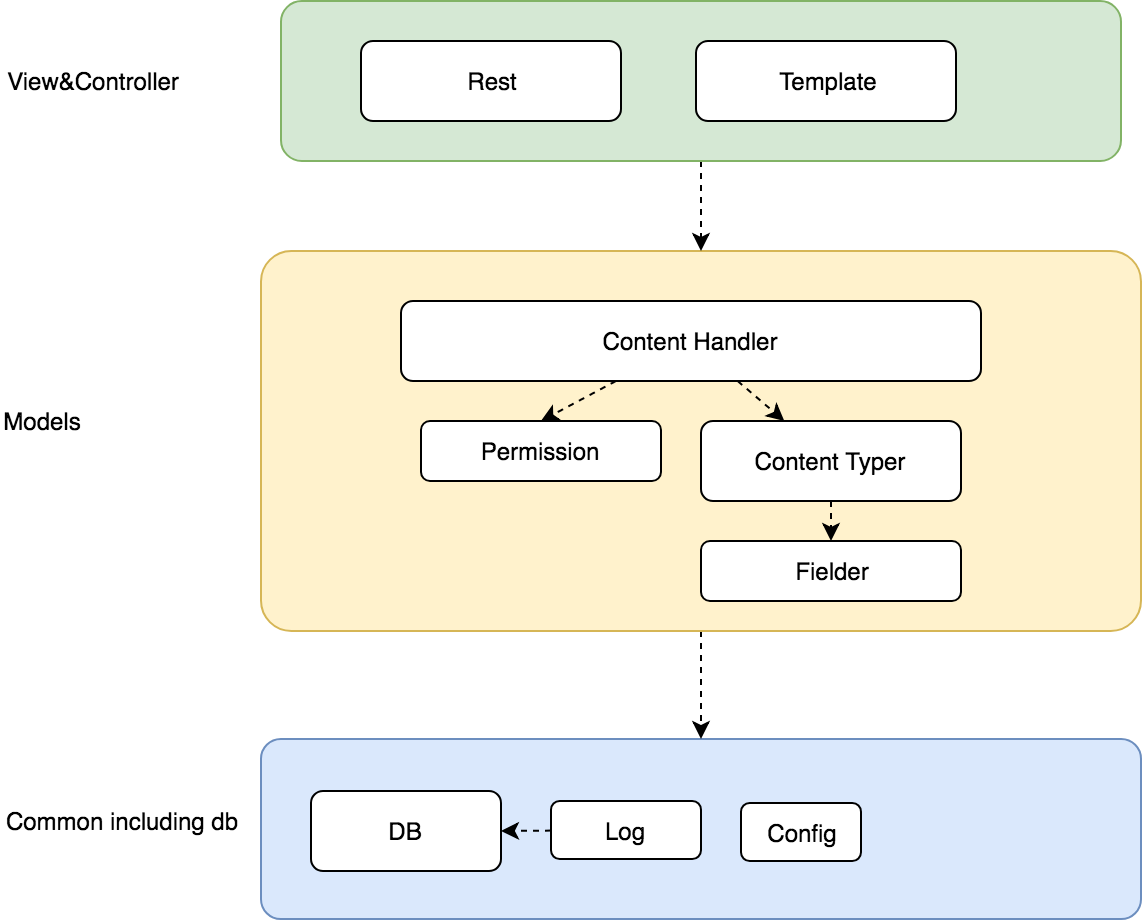

The diagram above was exported from draw.io. Its source (the exported page's mxGraphModel, read from the mxfile embedded in the PNG):
<mxGraphModel dx="758" dy="448" grid="1" gridSize="10" guides="1" tooltips="1" connect="1" arrows="1" fold="1" page="1" pageScale="1" pageWidth="827" pageHeight="1169" math="0" shadow="0">
  <root>
    <mxCell id="0" />
    <mxCell id="1" parent="0" />
    <mxCell id="Qm6cIU2Glh3AgiWMxtx6-23" value="" style="rounded=1;whiteSpace=wrap;html=1;fillColor=#dae8fc;strokeColor=#6c8ebf;arcSize=11;" parent="1" vertex="1">
      <mxGeometry x="160" y="560" width="440" height="90" as="geometry" />
    </mxCell>
    <mxCell id="Qm6cIU2Glh3AgiWMxtx6-12" style="edgeStyle=none;rounded=0;orthogonalLoop=1;jettySize=auto;html=1;dashed=1;entryX=0.5;entryY=0;entryDx=0;entryDy=0;" parent="1" source="Qm6cIU2Glh3AgiWMxtx6-8" target="Qm6cIU2Glh3AgiWMxtx6-23" edge="1">
      <mxGeometry relative="1" as="geometry" />
    </mxCell>
    <mxCell id="Qm6cIU2Glh3AgiWMxtx6-8" value="" style="rounded=1;whiteSpace=wrap;html=1;fillColor=#fff2cc;strokeColor=#d6b656;arcSize=8;" parent="1" vertex="1">
      <mxGeometry x="160" y="316" width="440" height="190" as="geometry" />
    </mxCell>
    <mxCell id="Qm6cIU2Glh3AgiWMxtx6-6" style="edgeStyle=none;rounded=0;orthogonalLoop=1;jettySize=auto;html=1;dashed=1;" parent="1" source="Qm6cIU2Glh3AgiWMxtx6-1" target="Qm6cIU2Glh3AgiWMxtx6-2" edge="1">
      <mxGeometry relative="1" as="geometry" />
    </mxCell>
    <mxCell id="LhgQauleFUoStwm5Y_gP-1" style="edgeStyle=none;rounded=0;orthogonalLoop=1;jettySize=auto;html=1;entryX=0.5;entryY=0;entryDx=0;entryDy=0;dashed=1;" edge="1" parent="1" source="Qm6cIU2Glh3AgiWMxtx6-1" target="Qm6cIU2Glh3AgiWMxtx6-11">
      <mxGeometry relative="1" as="geometry" />
    </mxCell>
    <mxCell id="Qm6cIU2Glh3AgiWMxtx6-1" value="Content Handler" style="rounded=1;whiteSpace=wrap;html=1;" parent="1" vertex="1">
      <mxGeometry x="230" y="341" width="290" height="40" as="geometry" />
    </mxCell>
    <mxCell id="Qm6cIU2Glh3AgiWMxtx6-5" style="edgeStyle=none;rounded=0;orthogonalLoop=1;jettySize=auto;html=1;dashed=1;" parent="1" source="Qm6cIU2Glh3AgiWMxtx6-2" target="Qm6cIU2Glh3AgiWMxtx6-3" edge="1">
      <mxGeometry relative="1" as="geometry" />
    </mxCell>
    <mxCell id="Qm6cIU2Glh3AgiWMxtx6-2" value="Content Typer" style="rounded=1;whiteSpace=wrap;html=1;" parent="1" vertex="1">
      <mxGeometry x="380" y="401" width="130" height="40" as="geometry" />
    </mxCell>
    <mxCell id="Qm6cIU2Glh3AgiWMxtx6-3" value="Fielder" style="rounded=1;whiteSpace=wrap;html=1;" parent="1" vertex="1">
      <mxGeometry x="380" y="461" width="130" height="30" as="geometry" />
    </mxCell>
    <mxCell id="Qm6cIU2Glh3AgiWMxtx6-7" style="edgeStyle=none;rounded=0;orthogonalLoop=1;jettySize=auto;html=1;exitX=0.75;exitY=1;exitDx=0;exitDy=0;dashed=1;" parent="1" source="Qm6cIU2Glh3AgiWMxtx6-3" target="Qm6cIU2Glh3AgiWMxtx6-3" edge="1">
      <mxGeometry relative="1" as="geometry" />
    </mxCell>
    <mxCell id="Qm6cIU2Glh3AgiWMxtx6-9" value="DB" style="rounded=1;whiteSpace=wrap;html=1;" parent="1" vertex="1">
      <mxGeometry x="185" y="586" width="95" height="40" as="geometry" />
    </mxCell>
    <mxCell id="Qm6cIU2Glh3AgiWMxtx6-15" style="edgeStyle=none;rounded=0;orthogonalLoop=1;jettySize=auto;html=1;entryX=1;entryY=0.5;entryDx=0;entryDy=0;dashed=1;" parent="1" source="Qm6cIU2Glh3AgiWMxtx6-10" target="Qm6cIU2Glh3AgiWMxtx6-9" edge="1">
      <mxGeometry relative="1" as="geometry" />
    </mxCell>
    <mxCell id="Qm6cIU2Glh3AgiWMxtx6-10" value="Log" style="rounded=1;whiteSpace=wrap;html=1;" parent="1" vertex="1">
      <mxGeometry x="305" y="591" width="75" height="29" as="geometry" />
    </mxCell>
    <mxCell id="Qm6cIU2Glh3AgiWMxtx6-11" value="Permission" style="rounded=1;whiteSpace=wrap;html=1;" parent="1" vertex="1">
      <mxGeometry x="240" y="401" width="120" height="30" as="geometry" />
    </mxCell>
    <mxCell id="Qm6cIU2Glh3AgiWMxtx6-19" style="edgeStyle=none;rounded=0;orthogonalLoop=1;jettySize=auto;html=1;entryX=0.5;entryY=0;entryDx=0;entryDy=0;dashed=1;" parent="1" source="Qm6cIU2Glh3AgiWMxtx6-16" target="Qm6cIU2Glh3AgiWMxtx6-8" edge="1">
      <mxGeometry relative="1" as="geometry" />
    </mxCell>
    <mxCell id="Qm6cIU2Glh3AgiWMxtx6-16" value="" style="rounded=1;whiteSpace=wrap;html=1;fillColor=#d5e8d4;strokeColor=#82b366;arcSize=13;" parent="1" vertex="1">
      <mxGeometry x="170" y="191" width="420" height="80" as="geometry" />
    </mxCell>
    <mxCell id="Qm6cIU2Glh3AgiWMxtx6-17" value="Rest" style="rounded=1;whiteSpace=wrap;html=1;" parent="1" vertex="1">
      <mxGeometry x="210" y="211" width="130" height="40" as="geometry" />
    </mxCell>
    <mxCell id="Qm6cIU2Glh3AgiWMxtx6-18" value="Template" style="rounded=1;whiteSpace=wrap;html=1;" parent="1" vertex="1">
      <mxGeometry x="377.5" y="211" width="130" height="40" as="geometry" />
    </mxCell>
    <mxCell id="Qm6cIU2Glh3AgiWMxtx6-20" value="Models" style="text;html=1;strokeColor=none;fillColor=none;align=center;verticalAlign=middle;whiteSpace=wrap;rounded=0;" parent="1" vertex="1">
      <mxGeometry x="30" y="391" width="40" height="20" as="geometry" />
    </mxCell>
    <mxCell id="Qm6cIU2Glh3AgiWMxtx6-21" value="Common including db" style="text;html=1;strokeColor=none;fillColor=none;align=center;verticalAlign=middle;whiteSpace=wrap;rounded=0;" parent="1" vertex="1">
      <mxGeometry x="30" y="591" width="120" height="20" as="geometry" />
    </mxCell>
    <mxCell id="Qm6cIU2Glh3AgiWMxtx6-22" value="View&amp;amp;Controller" style="text;html=1;strokeColor=none;fillColor=none;align=center;verticalAlign=middle;whiteSpace=wrap;rounded=0;" parent="1" vertex="1">
      <mxGeometry x="40" y="221" width="70" height="20" as="geometry" />
    </mxCell>
    <mxCell id="LhgQauleFUoStwm5Y_gP-2" value="Config" style="rounded=1;whiteSpace=wrap;html=1;" vertex="1" parent="1">
      <mxGeometry x="400" y="592" width="60" height="29" as="geometry" />
    </mxCell>
  </root>
</mxGraphModel>